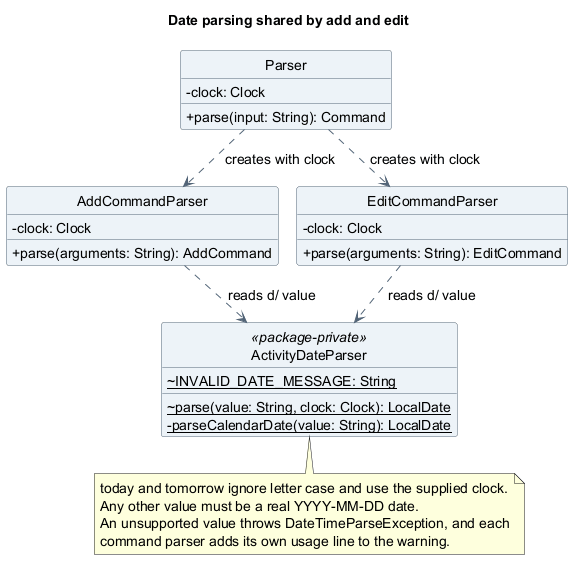

The diagram above was rendered by PlantUML. Its source (embedded in the PNG):
@startuml
!pragma layout smetana
title Date parsing shared by add and edit
skinparam backgroundColor white
skinparam shadowing false
skinparam defaultFontName SansSerif
skinparam defaultFontSize 14
skinparam classAttributeIconSize 0
skinparam classBackgroundColor #EDF3F8
skinparam classBorderColor #526477
skinparam ArrowColor #526477
hide circle
hide empty members

class Parser {
  -clock: Clock
  +parse(input: String): Command
}
class AddCommandParser {
  -clock: Clock
  +parse(arguments: String): AddCommand
}
class EditCommandParser {
  -clock: Clock
  +parse(arguments: String): EditCommand
}
class ActivityDateParser <<package-private>> {
  {static} ~INVALID_DATE_MESSAGE: String
  {static} ~parse(value: String, clock: Clock): LocalDate
  {static} -parseCalendarDate(value: String): LocalDate
}

Parser ..> AddCommandParser : creates with clock
Parser ..> EditCommandParser : creates with clock
AddCommandParser ..> ActivityDateParser : reads d/ value
EditCommandParser ..> ActivityDateParser : reads d/ value

note bottom of ActivityDateParser
  today and tomorrow ignore letter case and use the supplied clock.
  Any other value must be a real YYYY-MM-DD date.
  An unsupported value throws DateTimeParseException, and each
  command parser adds its own usage line to the warning.
end note
@enduml